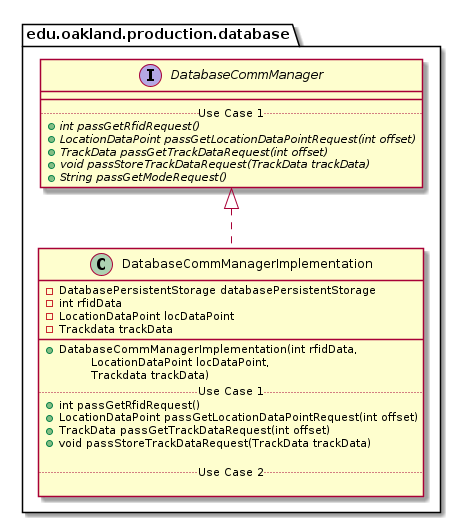

The diagram above was rendered by PlantUML. Its source (embedded in the PNG):
@startuml DatabaseCommManagerImplementation_DirectDependencies


package edu.oakland.production.database {
    class DatabaseCommManagerImplementation {
        - DatabasePersistentStorage databasePersistentStorage
        - int rfidData
        - LocationDataPoint locDataPoint
        - Trackdata trackData
        __
        + DatabaseCommManagerImplementation(int rfidData,
         \tLocationDataPoint locDataPoint,
         \tTrackdata trackData)
        .. Use Case 1 ..
        + int passGetRfidRequest()
        + LocationDataPoint passGetLocationDataPointRequest(int offset)
        + TrackData passGetTrackDataRequest(int offset)
        + void passStoreTrackDataRequest(TrackData trackData)

        .. Use Case 2 ..

    }
}



package edu.oakland.production.database {
    interface DatabaseCommManager {
        __
        .. Use Case 1 ..
        {abstract} + int passGetRfidRequest()
        {abstract} + LocationDataPoint passGetLocationDataPointRequest(int offset)
        {abstract} + TrackData passGetTrackDataRequest(int offset)
        {abstract} + void passStoreTrackDataRequest(TrackData trackData)
        {abstract} + String passGetModeRequest()
    }
}

DatabaseCommManagerImplementation .up.|> DatabaseCommManager





@enduml